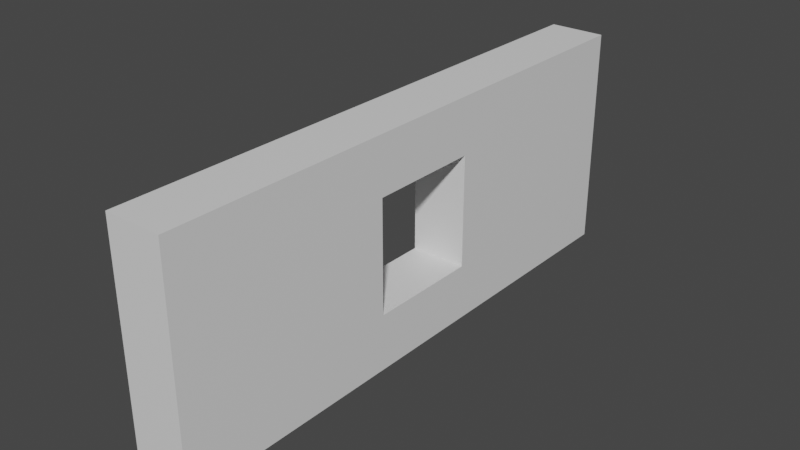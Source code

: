 # Source: wall.blend  (saved by Blender 2.80.75; exported with 4.5.12 LTS)
import bpy
from mathutils import Matrix  # noqa: F401  (used for matrix-valued properties, if any)

bpy.ops.wm.read_factory_settings(use_empty=True)
scene = bpy.context.scene
scene.name = 'Scene'

# ---- collections
col_collection = bpy.data.collections.new('Collection'); scene.collection.children.link(col_collection)

# ---- materials (node trees are filled in below, after node groups)
mat_wall = bpy.data.materials.new('Wall')
mat_wall.alpha_threshold = 0.0
mat_wall.use_transparent_shadow = False
mat_wall.line_color = (0.0, 0.0, 0.0, 1.0)
mat_floor = bpy.data.materials.new('Floor')
mat_floor.use_transparent_shadow = False
mat_outerwall = bpy.data.materials.new('OuterWall')
mat_outerwall.use_transparent_shadow = False

# ---- material node trees
mat_wall.use_nodes = True; mat_wall.node_tree.nodes.clear()
_N = mat_wall.node_tree.nodes; _L = mat_wall.node_tree.links
n0 = _N.new('ShaderNodeOutputMaterial'); n0.name = 'Material Output'; n0.location = (300, 300)
n1 = _N.new('ShaderNodeBsdfPrincipled'); n1.name = 'Principled BSDF'; n1.location = (10, 300)
n1.distribution = 'GGX'
n1.subsurface_method = 'BURLEY'
n1.inputs[2].default_value = 0.4
n1.inputs[3].default_value = 1.45
n1.inputs[27].default_value = (0.0, 0.0, 0.0, 1.0)
n1.inputs[28].default_value = 1.0
_L.new(n1.outputs[0], n0.inputs[0])
n0.is_active_output = True
mat_floor.use_nodes = True; mat_floor.node_tree.nodes.clear()
_N = mat_floor.node_tree.nodes; _L = mat_floor.node_tree.links
n0 = _N.new('ShaderNodeOutputMaterial'); n0.name = 'Material Output'; n0.location = (300, 300)
n1 = _N.new('ShaderNodeBsdfPrincipled'); n1.name = 'Principled BSDF'; n1.location = (10, 300)
n1.distribution = 'GGX'
n1.subsurface_method = 'BURLEY'
n1.inputs[3].default_value = 1.45
n1.inputs[27].default_value = (0.0, 0.0, 0.0, 1.0)
n1.inputs[28].default_value = 1.0
_L.new(n1.outputs[0], n0.inputs[0])
n0.is_active_output = True
mat_outerwall.use_nodes = True; mat_outerwall.node_tree.nodes.clear()
_N = mat_outerwall.node_tree.nodes; _L = mat_outerwall.node_tree.links
n0 = _N.new('ShaderNodeOutputMaterial'); n0.name = 'Material Output'; n0.location = (300, 300)
n1 = _N.new('ShaderNodeBsdfPrincipled'); n1.name = 'Principled BSDF'; n1.location = (10, 300)
n1.distribution = 'GGX'
n1.subsurface_method = 'BURLEY'
n1.inputs[3].default_value = 1.45
n1.inputs[27].default_value = (0.0, 0.0, 0.0, 1.0)
n1.inputs[28].default_value = 1.0
_L.new(n1.outputs[0], n0.inputs[0])
n0.is_active_output = True

# ---- world
world_world = bpy.data.worlds.new('World'); scene.world = world_world
world_world.use_nodes = True; world_world.node_tree.nodes.clear()
_N = world_world.node_tree.nodes; _L = world_world.node_tree.links
n0 = _N.new('ShaderNodeOutputWorld'); n0.name = 'World Output'; n0.location = (300, 300)
n1 = _N.new('ShaderNodeBackground'); n1.name = 'Background'; n1.location = (10, 300)
n1.inputs[0].default_value = (0.05088, 0.05088, 0.05088, 1.0)
_L.new(n1.outputs[0], n0.inputs[0])
n0.is_active_output = True
world_world.color = (0.05088, 0.05088, 0.05088)
world_world.use_sun_shadow = False
world_world.sun_shadow_jitter_overblur = 0.0

# ---- meshes
me_cube = bpy.data.meshes.new('Cube')
me_cube.from_pydata([(1.0, 1.0, 1.0), (1.0, 1.0, -1.0), (1.0, -1.0, 1.0), (1.0, -1.0, -1.0), (-1.0, 1.0, 1.0), (-1.0, 1.0, -1.0), (-1.0, -1.0, 1.0), (-1.0, -1.0, -1.0), (-1.0, -0.2, -0.5), (1.0, -0.2, -0.5), (-1.0, 0.2, -0.5), (1.0, 0.2, -0.5), (-1.0, -0.2, 0.2), (-1.0, -0.2, 0.5), (1.0, -0.2, 0.5), (-1.0, 0.2, -0.2), (-1.0, 0.2, 0.5), (1.0, 0.2, 0.5), (1.0, 0.2, 0.2), (1.0, -0.2, -0.2)], [], [(0, 4, 6, 2), (3, 2, 6, 7), (7, 6, 12, 8, 10, 15, 5), (5, 1, 3, 7), (1, 0, 18, 11, 9, 19, 3), (5, 4, 0, 1), (10, 11, 18, 17, 16, 15), (5, 15, 16, 13, 12, 6, 4), (8, 9, 11, 10), (14, 13, 16, 17), (3, 19, 14, 17, 18, 0, 2), (9, 8, 12, 13, 14, 19)])
me_cube.polygons.foreach_set('material_index', [2, 2, 0, 2, 0, 2, 0, 0, 1, 0, 0, 0])
_uv = me_cube.uv_layers.new(name='UVMap')
_uv.uv.foreach_set('vector', [0.375, 0.0, 0.625, 0.0, 0.625, 0.25, 0.375, 0.25, 0.375, 0.25, 0.625, 0.25, 0.625, 0.5, 0.375, 0.5, 0.375, 0.5, 0.625, 0.5, 0.525, 0.6, 0.4375, 0.6, 0.4375, 0.65, 0.475, 0.65, 0.375, 0.75, 0.375, 0.75, 0.625, 0.75, 0.625, 1.0, 0.375, 1.0, 0.125, 0.5, 0.375, 0.5, 0.275, 0.6, 0.1875, 0.6, 0.1875, 0.65, 0.225, 0.65, 0.125, 0.75, 0.625, 0.5, 0.875, 0.5, 0.875, 0.75, 0.625, 0.75, 0.375, 0.3404, 0.375, 0.3943, 0.55, 0.3943, 0.625, 0.3943, 0.625, 0.3404, 0.45, 0.3404, 0.375, 0.75, 0.475, 0.65, 0.5625, 0.65, 0.5625, 0.6, 0.525, 0.6, 0.625, 0.5, 0.625, 0.75, 0.2154, 0.75, 0.2693, 0.75, 0.2693, 0.5, 0.2154, 0.5, 0.7307, 0.75, 0.7846, 0.75, 0.7846, 0.5, 0.7307, 0.5, 0.125, 0.75, 0.225, 0.65, 0.3125, 0.65, 0.3125, 0.6, 0.275, 0.6, 0.375, 0.5, 0.375, 0.75, 0.375, 0.8557, 0.375, 0.9096, 0.55, 0.9096, 0.625, 0.9096, 0.625, 0.8557, 0.45, 0.8557])
me_cube.materials.append(mat_wall)
me_cube.materials.append(mat_floor)
me_cube.materials.append(mat_outerwall)
me_cube.use_remesh_preserve_volume = False
me_cube.use_remesh_preserve_attributes = False
me_cube.use_mirror_vertex_groups = False
me_cube.update()

# ---- objects
ob_cube = bpy.data.objects.new('Cube', me_cube)

# ---- transforms, parenting, visibility, modifiers, constraints
ob_cube.location = (0.0, 0.0, 0.0)
ob_cube.scale = (1.0, 10.0, 4.0)
ob_cube.lock_rotations_4d = False
ob_cube.empty_display_type = 'ARROWS'
ob_cube.lineart.crease_threshold = 0.0

# ---- collection membership
col_collection.objects.link(ob_cube)

# ---- scene / render settings (as saved in the file)
scene.frame_start = 1; scene.frame_end = 250; scene.frame_set(1)
scene.render.engine = 'BLENDER_EEVEE_NEXT'
scene.cycles.use_denoising = False
scene.cycles.samples = 128
scene.cycles.sampling_pattern = 'TABULATED_SOBOL'
scene.cycles.use_adaptive_sampling = False
scene.cycles.use_light_tree = False
scene.view_settings.view_transform = 'Filmic'
bpy.context.view_layer.update()

# ---- added for rendering (the .blend has no active camera and no usable light): camera, sun
cam_auto = bpy.data.cameras.new('AutoCamera')
cam_auto.lens = 50.0
cam_auto.sensor_width = 36.0
cam_auto.clip_end = 1000.0
ob_auto_camera = bpy.data.objects.new('AutoCamera', cam_auto)
scene.collection.objects.link(ob_auto_camera)
ob_auto_camera.location = (20.0157, -24.0188, 16.0125)
ob_auto_camera.rotation_euler = (1.09748, -7.21219e-08, 0.694738)
scene.camera = ob_auto_camera
light_auto_sun = bpy.data.lights.new('AutoSun', 'SUN')
light_auto_sun.energy = 3.0
light_auto_sun.angle = 0.0523599
ob_auto_sun = bpy.data.objects.new('AutoSun', light_auto_sun)
scene.collection.objects.link(ob_auto_sun)
ob_auto_sun.rotation_euler = (0.872665, 0.174533, 0.523599)
bpy.context.view_layer.update()
